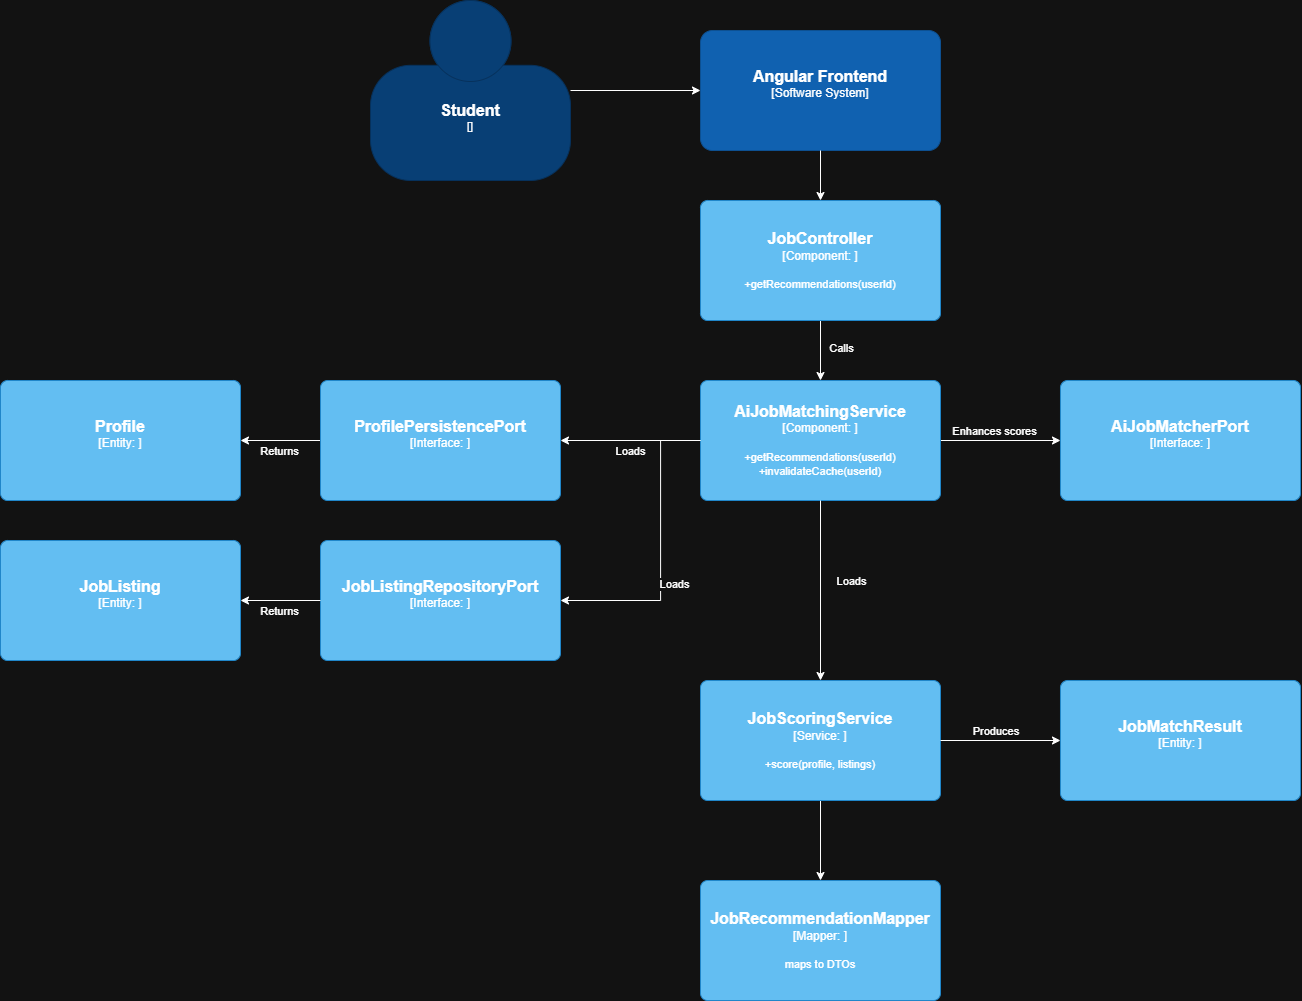

The diagram above was exported from draw.io. Its source (the exported page's mxGraphModel, read from the mxfile embedded in the PNG):
<mxGraphModel dx="3179" dy="1138" grid="1" gridSize="10" guides="1" tooltips="1" connect="1" arrows="1" fold="1" page="1" pageScale="1" pageWidth="850" pageHeight="1100" math="0" shadow="0">
  <root>
    <mxCell id="0" />
    <mxCell id="1" parent="0" />
    <mxCell id="pNWjRfZtf1Tegcj3ERaL-3" edge="1" parent="1" source="pNWjRfZtf1Tegcj3ERaL-1" style="edgeStyle=orthogonalEdgeStyle;rounded=0;orthogonalLoop=1;jettySize=auto;html=1;" target="pNWjRfZtf1Tegcj3ERaL-2">
      <mxGeometry relative="1" as="geometry" />
    </mxCell>
    <object placeholders="1" c4Name="Student" c4Type="" c4Description="" label="&lt;font style=&quot;font-size: 16px&quot;&gt;&lt;b&gt;%c4Name%&lt;/b&gt;&lt;/font&gt;&lt;div&gt;[%c4Type%]&lt;/div&gt;&lt;br&gt;&lt;div&gt;&lt;font style=&quot;font-size: 11px&quot;&gt;&lt;font color=&quot;#cccccc&quot;&gt;%c4Description%&lt;/font&gt;&lt;/div&gt;" id="pNWjRfZtf1Tegcj3ERaL-1">
      <mxCell parent="1" style="html=1;fontSize=11;dashed=0;whiteSpace=wrap;fillColor=#083F75;strokeColor=#06315C;fontColor=#ffffff;shape=mxgraph.c4.person2;align=center;metaEdit=1;points=[[0.5,0,0],[1,0.5,0],[1,0.75,0],[0.75,1,0],[0.5,1,0],[0.25,1,0],[0,0.75,0],[0,0.5,0]];resizable=0;" vertex="1">
        <mxGeometry height="180" width="200" x="60" y="60" as="geometry" />
      </mxCell>
    </object>
    <object placeholders="1" c4Name="Angular Frontend" c4Type="Software System" c4Description="" label="&lt;font style=&quot;font-size: 16px&quot;&gt;&lt;b&gt;%c4Name%&lt;/b&gt;&lt;/font&gt;&lt;div&gt;[%c4Type%]&lt;/div&gt;&lt;br&gt;&lt;div&gt;&lt;font style=&quot;font-size: 11px&quot;&gt;&lt;font color=&quot;#cccccc&quot;&gt;%c4Description%&lt;/font&gt;&lt;/div&gt;" id="pNWjRfZtf1Tegcj3ERaL-2">
      <mxCell parent="1" style="rounded=1;whiteSpace=wrap;html=1;labelBackgroundColor=none;fillColor=#1061B0;fontColor=#ffffff;align=center;arcSize=10;strokeColor=#0D5091;metaEdit=1;resizable=0;points=[[0.25,0,0],[0.5,0,0],[0.75,0,0],[1,0.25,0],[1,0.5,0],[1,0.75,0],[0.75,1,0],[0.5,1,0],[0.25,1,0],[0,0.75,0],[0,0.5,0],[0,0.25,0]];" vertex="1">
        <mxGeometry height="120" width="240" x="390" y="90" as="geometry" />
      </mxCell>
    </object>
    <mxCell id="pNWjRfZtf1Tegcj3ERaL-7" edge="1" parent="1" source="pNWjRfZtf1Tegcj3ERaL-4" style="edgeStyle=orthogonalEdgeStyle;rounded=0;orthogonalLoop=1;jettySize=auto;html=1;" target="pNWjRfZtf1Tegcj3ERaL-5">
      <mxGeometry relative="1" as="geometry" />
    </mxCell>
    <mxCell id="pNWjRfZtf1Tegcj3ERaL-9" connectable="0" parent="pNWjRfZtf1Tegcj3ERaL-7" style="edgeLabel;html=1;align=center;verticalAlign=middle;resizable=0;points=[];" value="Calls" vertex="1">
      <mxGeometry relative="1" x="-0.102" as="geometry">
        <mxPoint x="20" as="offset" />
      </mxGeometry>
    </mxCell>
    <object placeholders="1" c4Name="JobController" c4Type="Component" c4Technology="" c4Description="+getRecommendations(userId)" label="&lt;font style=&quot;font-size: 16px&quot;&gt;&lt;b&gt;%c4Name%&lt;/b&gt;&lt;/font&gt;&lt;div&gt;[%c4Type%: %c4Technology%]&lt;/div&gt;&lt;br&gt;&lt;div&gt;&lt;font style=&quot;font-size: 11px&quot;&gt;%c4Description%&lt;/font&gt;&lt;/div&gt;" id="pNWjRfZtf1Tegcj3ERaL-4">
      <mxCell parent="1" style="rounded=1;whiteSpace=wrap;html=1;labelBackgroundColor=none;fillColor=#63BEF2;fontColor=#ffffff;align=center;arcSize=6;strokeColor=#2086C9;metaEdit=1;resizable=0;points=[[0.25,0,0],[0.5,0,0],[0.75,0,0],[1,0.25,0],[1,0.5,0],[1,0.75,0],[0.75,1,0],[0.5,1,0],[0.25,1,0],[0,0.75,0],[0,0.5,0],[0,0.25,0]];" vertex="1">
        <mxGeometry height="120" width="240" x="390" y="260" as="geometry" />
      </mxCell>
    </object>
    <mxCell id="pNWjRfZtf1Tegcj3ERaL-24" edge="1" parent="1" source="pNWjRfZtf1Tegcj3ERaL-5" style="edgeStyle=orthogonalEdgeStyle;rounded=0;orthogonalLoop=1;jettySize=auto;html=1;" target="pNWjRfZtf1Tegcj3ERaL-19">
      <mxGeometry relative="1" as="geometry" />
    </mxCell>
    <mxCell id="pNWjRfZtf1Tegcj3ERaL-25" connectable="0" parent="pNWjRfZtf1Tegcj3ERaL-24" style="edgeLabel;html=1;align=center;verticalAlign=middle;resizable=0;points=[];" value="Enhances scores" vertex="1">
      <mxGeometry relative="1" x="-0.113" y="2" as="geometry">
        <mxPoint y="-8" as="offset" />
      </mxGeometry>
    </mxCell>
    <object placeholders="1" c4Name="AiJobMatchingService" c4Type="Component" c4Technology="" c4Description="+getRecommendations(userId)&#10;+invalidateCache(userId)" label="&lt;font style=&quot;font-size: 16px&quot;&gt;&lt;b&gt;%c4Name%&lt;/b&gt;&lt;/font&gt;&lt;div&gt;[%c4Type%: %c4Technology%]&lt;/div&gt;&lt;br&gt;&lt;div&gt;&lt;font style=&quot;font-size: 11px&quot;&gt;%c4Description%&lt;/font&gt;&lt;/div&gt;" id="pNWjRfZtf1Tegcj3ERaL-5">
      <mxCell parent="1" style="rounded=1;whiteSpace=wrap;html=1;labelBackgroundColor=none;fillColor=#63BEF2;fontColor=#ffffff;align=center;arcSize=6;strokeColor=#2086C9;metaEdit=1;resizable=0;points=[[0.25,0,0],[0.5,0,0],[0.75,0,0],[1,0.25,0],[1,0.5,0],[1,0.75,0],[0.75,1,0],[0.5,1,0],[0.25,1,0],[0,0.75,0],[0,0.5,0],[0,0.25,0]];" vertex="1">
        <mxGeometry height="120" width="240" x="390" y="440" as="geometry" />
      </mxCell>
    </object>
    <mxCell id="pNWjRfZtf1Tegcj3ERaL-6" edge="1" parent="1" source="pNWjRfZtf1Tegcj3ERaL-2" style="edgeStyle=orthogonalEdgeStyle;rounded=0;orthogonalLoop=1;jettySize=auto;html=1;entryX=0.5;entryY=0;entryDx=0;entryDy=0;entryPerimeter=0;" target="pNWjRfZtf1Tegcj3ERaL-4">
      <mxGeometry relative="1" as="geometry" />
    </mxCell>
    <mxCell id="pNWjRfZtf1Tegcj3ERaL-14" edge="1" parent="1" source="pNWjRfZtf1Tegcj3ERaL-8" style="edgeStyle=orthogonalEdgeStyle;rounded=0;orthogonalLoop=1;jettySize=auto;html=1;" target="pNWjRfZtf1Tegcj3ERaL-13">
      <mxGeometry relative="1" as="geometry" />
    </mxCell>
    <mxCell id="pNWjRfZtf1Tegcj3ERaL-15" connectable="0" parent="pNWjRfZtf1Tegcj3ERaL-14" style="edgeLabel;html=1;align=center;verticalAlign=middle;resizable=0;points=[];" value="Returns" vertex="1">
      <mxGeometry relative="1" x="0.0614" as="geometry">
        <mxPoint y="10" as="offset" />
      </mxGeometry>
    </mxCell>
    <object placeholders="1" c4Name="ProfilePersistencePort" c4Type="Interface" c4Technology="" c4Description="" label="&lt;font style=&quot;font-size: 16px&quot;&gt;&lt;b&gt;%c4Name%&lt;/b&gt;&lt;/font&gt;&lt;div&gt;[%c4Type%: %c4Technology%]&lt;/div&gt;&lt;br&gt;&lt;div&gt;&lt;font style=&quot;font-size: 11px&quot;&gt;%c4Description%&lt;/font&gt;&lt;/div&gt;" id="pNWjRfZtf1Tegcj3ERaL-8">
      <mxCell parent="1" style="rounded=1;whiteSpace=wrap;html=1;labelBackgroundColor=none;fillColor=#63BEF2;fontColor=#ffffff;align=center;arcSize=6;strokeColor=#2086C9;metaEdit=1;resizable=0;points=[[0.25,0,0],[0.5,0,0],[0.75,0,0],[1,0.25,0],[1,0.5,0],[1,0.75,0],[0.75,1,0],[0.5,1,0],[0.25,1,0],[0,0.75,0],[0,0.5,0],[0,0.25,0]];" vertex="1">
        <mxGeometry height="120" width="240" x="10" y="440" as="geometry" />
      </mxCell>
    </object>
    <mxCell id="pNWjRfZtf1Tegcj3ERaL-11" edge="1" parent="1" source="pNWjRfZtf1Tegcj3ERaL-5" style="edgeStyle=orthogonalEdgeStyle;rounded=0;orthogonalLoop=1;jettySize=auto;html=1;entryX=1;entryY=0.5;entryDx=0;entryDy=0;entryPerimeter=0;" target="pNWjRfZtf1Tegcj3ERaL-8">
      <mxGeometry relative="1" as="geometry" />
    </mxCell>
    <mxCell id="pNWjRfZtf1Tegcj3ERaL-12" connectable="0" parent="pNWjRfZtf1Tegcj3ERaL-11" style="edgeLabel;html=1;align=center;verticalAlign=middle;resizable=0;points=[];" value="Loads" vertex="1">
      <mxGeometry relative="1" x="0.1659" y="2" as="geometry">
        <mxPoint x="11" y="8" as="offset" />
      </mxGeometry>
    </mxCell>
    <object placeholders="1" c4Name="Profile" c4Type="Entity" c4Technology="" c4Description="" label="&lt;font style=&quot;font-size: 16px&quot;&gt;&lt;b&gt;%c4Name%&lt;/b&gt;&lt;/font&gt;&lt;div&gt;[%c4Type%: %c4Technology%]&lt;/div&gt;&lt;br&gt;&lt;div&gt;&lt;font style=&quot;font-size: 11px&quot;&gt;%c4Description%&lt;/font&gt;&lt;/div&gt;" id="pNWjRfZtf1Tegcj3ERaL-13">
      <mxCell parent="1" style="rounded=1;whiteSpace=wrap;html=1;labelBackgroundColor=none;fillColor=#63BEF2;fontColor=#ffffff;align=center;arcSize=6;strokeColor=#2086C9;metaEdit=1;resizable=0;points=[[0.25,0,0],[0.5,0,0],[0.75,0,0],[1,0.25,0],[1,0.5,0],[1,0.75,0],[0.75,1,0],[0.5,1,0],[0.25,1,0],[0,0.75,0],[0,0.5,0],[0,0.25,0]];" vertex="1">
        <mxGeometry height="120" width="240" x="-310" y="440" as="geometry" />
      </mxCell>
    </object>
    <object placeholders="1" c4Name="JobListingRepositoryPort" c4Type="Interface" c4Technology="" c4Description="" label="&lt;font style=&quot;font-size: 16px&quot;&gt;&lt;b&gt;%c4Name%&lt;/b&gt;&lt;/font&gt;&lt;div&gt;[%c4Type%: %c4Technology%]&lt;/div&gt;&lt;br&gt;&lt;div&gt;&lt;font style=&quot;font-size: 11px&quot;&gt;%c4Description%&lt;/font&gt;&lt;/div&gt;" id="pNWjRfZtf1Tegcj3ERaL-16">
      <mxCell parent="1" style="rounded=1;whiteSpace=wrap;html=1;labelBackgroundColor=none;fillColor=#63BEF2;fontColor=#ffffff;align=center;arcSize=6;strokeColor=#2086C9;metaEdit=1;resizable=0;points=[[0.25,0,0],[0.5,0,0],[0.75,0,0],[1,0.25,0],[1,0.5,0],[1,0.75,0],[0.75,1,0],[0.5,1,0],[0.25,1,0],[0,0.75,0],[0,0.5,0],[0,0.25,0]];" vertex="1">
        <mxGeometry height="120" width="240" x="10" y="600" as="geometry" />
      </mxCell>
    </object>
    <object placeholders="1" c4Name="JobListing" c4Type="Entity" c4Technology="" c4Description="" label="&lt;font style=&quot;font-size: 16px&quot;&gt;&lt;b&gt;%c4Name%&lt;/b&gt;&lt;/font&gt;&lt;div&gt;[%c4Type%: %c4Technology%]&lt;/div&gt;&lt;br&gt;&lt;div&gt;&lt;font style=&quot;font-size: 11px&quot;&gt;%c4Description%&lt;/font&gt;&lt;/div&gt;" id="pNWjRfZtf1Tegcj3ERaL-17">
      <mxCell parent="1" style="rounded=1;whiteSpace=wrap;html=1;labelBackgroundColor=none;fillColor=#63BEF2;fontColor=#ffffff;align=center;arcSize=6;strokeColor=#2086C9;metaEdit=1;resizable=0;points=[[0.25,0,0],[0.5,0,0],[0.75,0,0],[1,0.25,0],[1,0.5,0],[1,0.75,0],[0.75,1,0],[0.5,1,0],[0.25,1,0],[0,0.75,0],[0,0.5,0],[0,0.25,0]];" vertex="1">
        <mxGeometry height="120" width="240" x="-310" y="600" as="geometry" />
      </mxCell>
    </object>
    <mxCell id="pNWjRfZtf1Tegcj3ERaL-32" edge="1" parent="1" source="pNWjRfZtf1Tegcj3ERaL-18" style="edgeStyle=orthogonalEdgeStyle;rounded=0;orthogonalLoop=1;jettySize=auto;html=1;" target="pNWjRfZtf1Tegcj3ERaL-31">
      <mxGeometry relative="1" as="geometry" />
    </mxCell>
    <object placeholders="1" c4Name="JobScoringService" c4Type="Service" c4Technology="" c4Description="+score(profile, listings)" label="&lt;font style=&quot;font-size: 16px&quot;&gt;&lt;b&gt;%c4Name%&lt;/b&gt;&lt;/font&gt;&lt;div&gt;[%c4Type%: %c4Technology%]&lt;/div&gt;&lt;br&gt;&lt;div&gt;&lt;font style=&quot;font-size: 11px&quot;&gt;%c4Description%&lt;/font&gt;&lt;/div&gt;" id="pNWjRfZtf1Tegcj3ERaL-18">
      <mxCell parent="1" style="rounded=1;whiteSpace=wrap;html=1;labelBackgroundColor=none;fillColor=#63BEF2;fontColor=#ffffff;align=center;arcSize=6;strokeColor=#2086C9;metaEdit=1;resizable=0;points=[[0.25,0,0],[0.5,0,0],[0.75,0,0],[1,0.25,0],[1,0.5,0],[1,0.75,0],[0.75,1,0],[0.5,1,0],[0.25,1,0],[0,0.75,0],[0,0.5,0],[0,0.25,0]];" vertex="1">
        <mxGeometry height="120" width="240" x="390" y="740" as="geometry" />
      </mxCell>
    </object>
    <object placeholders="1" c4Name="AiJobMatcherPort" c4Type="Interface" c4Technology="" c4Description="" label="&lt;font style=&quot;font-size: 16px&quot;&gt;&lt;b&gt;%c4Name%&lt;/b&gt;&lt;/font&gt;&lt;div&gt;[%c4Type%: %c4Technology%]&lt;/div&gt;&lt;br&gt;&lt;div&gt;&lt;font style=&quot;font-size: 11px&quot;&gt;%c4Description%&lt;/font&gt;&lt;/div&gt;" id="pNWjRfZtf1Tegcj3ERaL-19">
      <mxCell parent="1" style="rounded=1;whiteSpace=wrap;html=1;labelBackgroundColor=none;fillColor=#63BEF2;fontColor=#ffffff;align=center;arcSize=6;strokeColor=#2086C9;metaEdit=1;resizable=0;points=[[0.25,0,0],[0.5,0,0],[0.75,0,0],[1,0.25,0],[1,0.5,0],[1,0.75,0],[0.75,1,0],[0.5,1,0],[0.25,1,0],[0,0.75,0],[0,0.5,0],[0,0.25,0]];" vertex="1">
        <mxGeometry height="120" width="240" x="750" y="440" as="geometry" />
      </mxCell>
    </object>
    <mxCell id="pNWjRfZtf1Tegcj3ERaL-20" edge="1" parent="1" source="pNWjRfZtf1Tegcj3ERaL-5" style="edgeStyle=orthogonalEdgeStyle;rounded=0;orthogonalLoop=1;jettySize=auto;html=1;entryX=1;entryY=0.5;entryDx=0;entryDy=0;entryPerimeter=0;exitX=0;exitY=0.5;exitDx=0;exitDy=0;exitPerimeter=0;" target="pNWjRfZtf1Tegcj3ERaL-16">
      <mxGeometry relative="1" as="geometry">
        <Array as="points">
          <mxPoint x="350" y="500" />
          <mxPoint x="350" y="660" />
        </Array>
        <mxPoint x="500" y="650" as="sourcePoint" />
        <mxPoint x="360" y="650" as="targetPoint" />
      </mxGeometry>
    </mxCell>
    <mxCell id="pNWjRfZtf1Tegcj3ERaL-21" connectable="0" parent="pNWjRfZtf1Tegcj3ERaL-20" style="edgeLabel;html=1;align=center;verticalAlign=middle;resizable=0;points=[];" value="Loads" vertex="1">
      <mxGeometry relative="1" x="0.1659" y="2" as="geometry">
        <mxPoint x="11" y="8" as="offset" />
      </mxGeometry>
    </mxCell>
    <mxCell id="pNWjRfZtf1Tegcj3ERaL-22" edge="1" parent="1" source="pNWjRfZtf1Tegcj3ERaL-16" style="edgeStyle=orthogonalEdgeStyle;rounded=0;orthogonalLoop=1;jettySize=auto;html=1;exitX=0;exitY=0.5;exitDx=0;exitDy=0;exitPerimeter=0;entryX=1;entryY=0.5;entryDx=0;entryDy=0;entryPerimeter=0;" target="pNWjRfZtf1Tegcj3ERaL-17">
      <mxGeometry relative="1" as="geometry">
        <mxPoint x="50" y="590" as="sourcePoint" />
        <mxPoint x="-30" y="590" as="targetPoint" />
      </mxGeometry>
    </mxCell>
    <mxCell id="pNWjRfZtf1Tegcj3ERaL-23" connectable="0" parent="pNWjRfZtf1Tegcj3ERaL-22" style="edgeLabel;html=1;align=center;verticalAlign=middle;resizable=0;points=[];" value="Returns" vertex="1">
      <mxGeometry relative="1" x="0.0614" as="geometry">
        <mxPoint y="10" as="offset" />
      </mxGeometry>
    </mxCell>
    <mxCell id="pNWjRfZtf1Tegcj3ERaL-26" edge="1" parent="1" source="pNWjRfZtf1Tegcj3ERaL-5" style="edgeStyle=orthogonalEdgeStyle;rounded=0;orthogonalLoop=1;jettySize=auto;html=1;entryX=0.5;entryY=0;entryDx=0;entryDy=0;entryPerimeter=0;" target="pNWjRfZtf1Tegcj3ERaL-18">
      <mxGeometry relative="1" as="geometry" />
    </mxCell>
    <mxCell id="pNWjRfZtf1Tegcj3ERaL-27" connectable="0" parent="pNWjRfZtf1Tegcj3ERaL-26" style="edgeLabel;html=1;align=center;verticalAlign=middle;resizable=0;points=[];" value="Loads" vertex="1">
      <mxGeometry relative="1" x="-0.2157" y="-3" as="geometry">
        <mxPoint x="33" y="9" as="offset" />
      </mxGeometry>
    </mxCell>
    <object placeholders="1" c4Name="JobMatchResult" c4Type="Entity" c4Technology="" c4Description="" label="&lt;font style=&quot;font-size: 16px&quot;&gt;&lt;b&gt;%c4Name%&lt;/b&gt;&lt;/font&gt;&lt;div&gt;[%c4Type%: %c4Technology%]&lt;/div&gt;&lt;br&gt;&lt;div&gt;&lt;font style=&quot;font-size: 11px&quot;&gt;%c4Description%&lt;/font&gt;&lt;/div&gt;" id="pNWjRfZtf1Tegcj3ERaL-28">
      <mxCell parent="1" style="rounded=1;whiteSpace=wrap;html=1;labelBackgroundColor=none;fillColor=#63BEF2;fontColor=#ffffff;align=center;arcSize=6;strokeColor=#2086C9;metaEdit=1;resizable=0;points=[[0.25,0,0],[0.5,0,0],[0.75,0,0],[1,0.25,0],[1,0.5,0],[1,0.75,0],[0.75,1,0],[0.5,1,0],[0.25,1,0],[0,0.75,0],[0,0.5,0],[0,0.25,0]];" vertex="1">
        <mxGeometry height="120" width="240" x="750" y="740" as="geometry" />
      </mxCell>
    </object>
    <mxCell id="pNWjRfZtf1Tegcj3ERaL-29" edge="1" parent="1" source="pNWjRfZtf1Tegcj3ERaL-18" style="edgeStyle=orthogonalEdgeStyle;rounded=0;orthogonalLoop=1;jettySize=auto;html=1;entryX=0;entryY=0.5;entryDx=0;entryDy=0;entryPerimeter=0;" target="pNWjRfZtf1Tegcj3ERaL-28">
      <mxGeometry relative="1" as="geometry" />
    </mxCell>
    <mxCell id="pNWjRfZtf1Tegcj3ERaL-30" connectable="0" parent="pNWjRfZtf1Tegcj3ERaL-29" style="edgeLabel;html=1;align=center;verticalAlign=middle;resizable=0;points=[];" value="Produces&amp;nbsp;" vertex="1">
      <mxGeometry relative="1" x="-0.0643" y="-1" as="geometry">
        <mxPoint y="-11" as="offset" />
      </mxGeometry>
    </mxCell>
    <object placeholders="1" c4Name="JobRecommendationMapper" c4Type="Mapper" c4Technology="" c4Description="maps to DTOs" label="&lt;font style=&quot;font-size: 16px&quot;&gt;&lt;b&gt;%c4Name%&lt;/b&gt;&lt;/font&gt;&lt;div&gt;[%c4Type%: %c4Technology%]&lt;/div&gt;&lt;br&gt;&lt;div&gt;&lt;font style=&quot;font-size: 11px&quot;&gt;%c4Description%&lt;/font&gt;&lt;/div&gt;" id="pNWjRfZtf1Tegcj3ERaL-31">
      <mxCell parent="1" style="rounded=1;whiteSpace=wrap;html=1;labelBackgroundColor=none;fillColor=#63BEF2;fontColor=#ffffff;align=center;arcSize=6;strokeColor=#2086C9;metaEdit=1;resizable=0;points=[[0.25,0,0],[0.5,0,0],[0.75,0,0],[1,0.25,0],[1,0.5,0],[1,0.75,0],[0.75,1,0],[0.5,1,0],[0.25,1,0],[0,0.75,0],[0,0.5,0],[0,0.25,0]];" vertex="1">
        <mxGeometry height="120" width="240" x="390" y="940" as="geometry" />
      </mxCell>
    </object>
  </root>
</mxGraphModel>